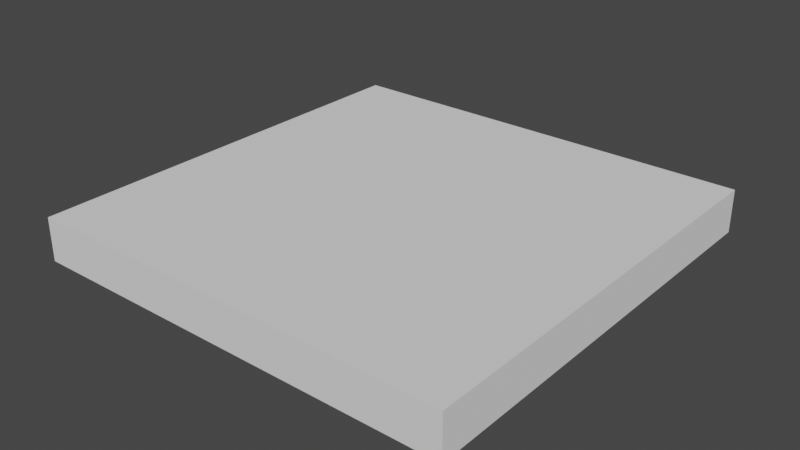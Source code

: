 # Source: Plate_Brick.blend  (saved by Blender 3.0.42; exported with 4.5.12 LTS)
import bpy
from mathutils import Matrix  # noqa: F401  (used for matrix-valued properties, if any)

bpy.ops.wm.read_factory_settings(use_empty=True)
scene = bpy.context.scene
scene.name = 'Scene'

# ---- collections
col_collection = bpy.data.collections.new('Collection'); scene.collection.children.link(col_collection)

# ---- world
world_world = bpy.data.worlds.new('World'); scene.world = world_world
world_world.use_nodes = True; world_world.node_tree.nodes.clear()
_N = world_world.node_tree.nodes; _L = world_world.node_tree.links
n0 = _N.new('ShaderNodeOutputWorld'); n0.name = 'World Output'; n0.location = (300, 300)
n1 = _N.new('ShaderNodeBackground'); n1.name = 'Background'; n1.location = (10, 300)
n1.inputs[0].default_value = (0.05088, 0.05088, 0.05088, 1.0)
_L.new(n1.outputs[0], n0.inputs[0])
n0.is_active_output = True
world_world.color = (0.05088, 0.05088, 0.05088)
world_world.use_sun_shadow = False
world_world.sun_shadow_jitter_overblur = 0.0

# ---- meshes
me_plate_wood_01 = bpy.data.meshes.new('Plate_Wood_01')
me_plate_wood_01.from_pydata([(0.0, 0.0, 0.0), (3.0, 0.0, 0.0), (3.0, 0.3, 0.0), (0.0, 0.3, 0.0), (3.0, 0.0, -3.0), (0.0, 0.0, -3.0), (3.0, 0.3, -3.0), (0.0, 0.3, -3.0)], [], [(0, 1, 2, 3), (4, 1, 0, 5), (1, 4, 6, 2), (4, 5, 7, 6), (5, 0, 3, 7), (2, 6, 7, 3)])
me_plate_wood_01.polygons.foreach_set('use_smooth', [True] * 6)
_k = set([(0, 1), (0, 3), (0, 5), (1, 2), (1, 4), (2, 3), (2, 6), (3, 7), (4, 5), (4, 6), (5, 7), (6, 7)])
me_plate_wood_01.attributes.new('sharp_edge', 'BOOLEAN', 'EDGE').data.foreach_set('value', [ (min(e.vertices), max(e.vertices)) in _k for e in me_plate_wood_01.edges])
_uv = me_plate_wood_01.uv_layers.new(name='UVMap')
_uv.uv.foreach_set('vector', [0.1133, 0.919, 0.07644, 0.919, 0.07644, 0.9153, 0.1133, 0.9153, 0.1501, 0.8821, 0.1501, 0.919, 0.1133, 0.919, 0.1133, 0.8821, 0.1133, 0.919, 0.07644, 0.919, 0.07644, 0.9153, 0.1133, 0.9153, 0.1501, 0.919, 0.1133, 0.919, 0.1133, 0.9153, 0.1501, 0.9153, 0.1501, 0.919, 0.1133, 0.919, 0.1133, 0.9153, 0.1501, 0.9153, 0.07644, 0.919, 0.07644, 0.8821, 0.1133, 0.8821, 0.1133, 0.919])
me_plate_wood_01.materials.append(None)
me_plate_wood_01.use_remesh_fix_poles = True
me_plate_wood_01.use_remesh_preserve_attributes = False
me_plate_wood_01.update()
me_plate_wood_01.normals_split_custom_set([tuple(v) for v in zip(*[iter([0.0, 0.0, 1.0, 0.0, 0.0, 1.0, 0.0, 0.0, 1.0, 0.0, 0.0, 1.0, 0.0, -1.0, 0.0, 0.0, -1.0, 0.0, 0.0, -1.0, 0.0, 0.0, -1.0, 0.0, 1.0, 0.0, 0.0, 1.0, 0.0, 0.0, 1.0, 0.0, 0.0, 1.0, 0.0, 0.0, 0.0, 0.0, -1.0, 0.0, 0.0, -1.0, 0.0, 0.0, -1.0, 0.0, 0.0, -1.0, -1.0, 0.0, 0.0, -1.0, 0.0, 0.0, -1.0, 0.0, 0.0, -1.0, 0.0, 0.0, 0.0, 1.0, 0.0, 0.0, 1.0, 0.0, 0.0, 1.0, 0.0, 0.0, 1.0, 0.0])] * 3)])

# ---- objects
ob_plate_wood_01 = bpy.data.objects.new('Plate_Wood_01', me_plate_wood_01)

# ---- transforms, parenting, visibility, modifiers, constraints
ob_plate_wood_01.location = (0.0, 0.0, 0.0)
ob_plate_wood_01.rotation_euler = (1.571, -0.0, 0.0)

# ---- collection membership
col_collection.objects.link(ob_plate_wood_01)

# ---- scene / render settings (as saved in the file)
scene.frame_start = 1; scene.frame_end = 250; scene.frame_set(1)
scene.render.engine = 'BLENDER_EEVEE_NEXT'
scene.cycles.sampling_pattern = 'TABULATED_SOBOL'
scene.cycles.use_light_tree = False
scene.view_settings.view_transform = 'Filmic'
bpy.context.view_layer.update()

# ---- added for rendering (the .blend has no active camera and no usable light): camera, sun
cam_auto = bpy.data.cameras.new('AutoCamera')
cam_auto.lens = 50.0
cam_auto.sensor_width = 36.0
cam_auto.clip_end = 1000.0
ob_auto_camera = bpy.data.objects.new('AutoCamera', cam_auto)
scene.collection.objects.link(ob_auto_camera)
ob_auto_camera.location = (5.4352, -3.22224, 3.29816)
ob_auto_camera.rotation_euler = (1.09748, -7.21219e-08, 0.694738)
scene.camera = ob_auto_camera
light_auto_sun = bpy.data.lights.new('AutoSun', 'SUN')
light_auto_sun.energy = 3.0
light_auto_sun.angle = 0.0523599
ob_auto_sun = bpy.data.objects.new('AutoSun', light_auto_sun)
scene.collection.objects.link(ob_auto_sun)
ob_auto_sun.rotation_euler = (0.872665, 0.174533, 0.523599)
bpy.context.view_layer.update()
